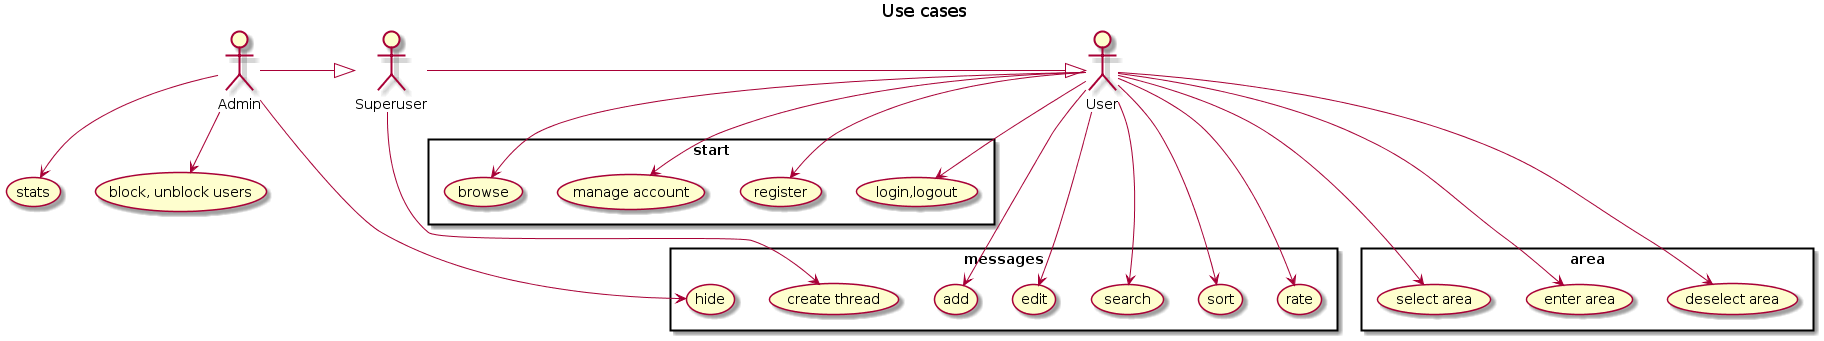

The diagram above was rendered by PlantUML. Its source (embedded in the PNG):
@startuml
title Use cases


:User:
:Admin: -|> Superuser
:Superuser: -|> User
rectangle start {
User --> (login,logout)
User --> (register)
User --> (manage account)
User --> (browse)
}

rectangle area{
User ---> (select area)
User ---> (enter area)
User ---> (deselect area)
}

rectangle messages{
User ---> (add)
User ---> (edit)
User ---> (search)
User ---> (sort)
User ---> (rate)
Superuser --> (create thread)
Admin --> (hide)
}

Admin --> (stats)
Admin --> (block, unblock users)
@enduml